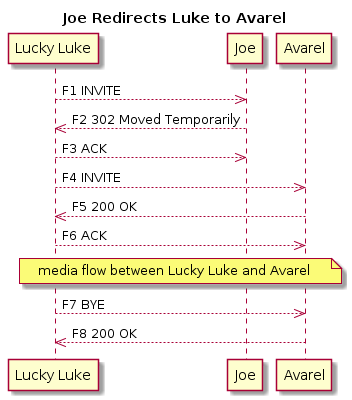

The diagram above was rendered by PlantUML. Its source (embedded in the PNG):
@startuml
title Joe Redirects Luke to Avarel

participant "Lucky Luke"

"Lucky Luke" -->> Joe: F1 INVITE
Joe -->> "Lucky Luke": F2 302 Moved Temporarily
"Lucky Luke" -->> Joe: F3 ACK

"Lucky Luke" -->> Avarel: F4 INVITE
Avarel -->> "Lucky Luke": F5 200 OK
"Lucky Luke" -->> Avarel: F6 ACK

note over "Lucky Luke",Avarel
media flow between Lucky Luke and Avarel
end note

"Lucky Luke" -->> Avarel: F7 BYE
Avarel -->> "Lucky Luke": F8 200 OK
@enduml